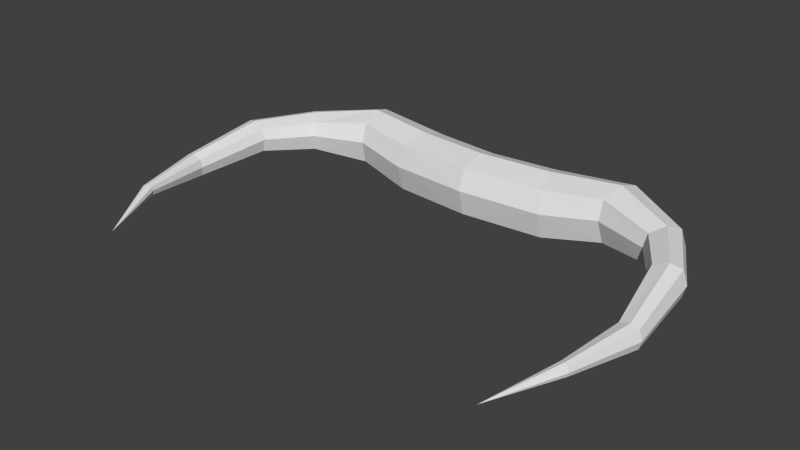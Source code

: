 # Source: reiverhorns.blend  (saved by Blender 2.79.0; exported with 4.5.12 LTS)
import bpy
from mathutils import Matrix  # noqa: F401  (used for matrix-valued properties, if any)

bpy.ops.wm.read_factory_settings(use_empty=True)
scene = bpy.context.scene
scene.name = 'Scene'

# ---- collections
col_collection_1 = bpy.data.collections.new('Collection 1'); scene.collection.children.link(col_collection_1)

# ---- materials (node trees are filled in below, after node groups)
mat_reiver = bpy.data.materials.new('reiver')
mat_reiver.alpha_threshold = 0.0
mat_reiver.use_transparent_shadow = False
mat_reiver.roughness = 0.5

# ---- material node trees

# ---- world
world_world = bpy.data.worlds.new('World'); scene.world = world_world
world_world.color = (0.05088, 0.05088, 0.05088)
world_world.use_sun_shadow = False
world_world.sun_shadow_jitter_overblur = 0.0
world_world.cycles.sampling_method = 'NONE'
world_world.cycles.sample_map_resolution = 256

# ---- meshes
me_base = bpy.data.meshes.new('Base')
me_base.from_pydata([(0.0, -0.00253, 0.04836), (0.1665, 0.01438, 0.04626), (0.1384, 0.1101, 0.04706), (0.0, -0.003362, -0.05019), (0.1704, 0.01635, -0.05344), (0.0, 0.09519, -0.05103), (0.1423, 0.1121, -0.05264), (0.0, 0.1101, -0.007459), (0.1365, 0.1254, -0.008318), (0.0, -0.01744, 0.004791), (0.1724, 0.001122, 0.001942), (0.1503, 0.06739, 0.06141), (0.0, 0.04021, -0.0651), (0.1585, 0.05909, -0.06779), (0.3967, -0.01074, 0.01369), (0.2972, 0.08311, 0.07093), (0.3052, 0.122, 0.05891), (0.3096, 0.1358, 0.009931), (0.3087, 0.1237, -0.02971), (0.2998, 0.07551, -0.0441), (0.2918, 0.03666, -0.03208), (0.2874, 0.02284, 0.0169), (0.2884, 0.03491, 0.05654), (0.4548, -0.1021, 0.01887), (0.4017, -0.004376, 0.04156), (0.4225, 0.0178, -0.02852), (0.4041, -0.003151, -0.02048), (0.4497, 0.05006, 0.009904), (0.4447, 0.04369, -0.01797), (0.4239, 0.02152, 0.05211), (0.4423, 0.04247, 0.04407), (0.4844, -0.252, -0.002327), (0.4614, -0.1006, 0.0423), (0.4861, -0.09388, -0.01651), (0.4634, -0.09962, -0.009809), (0.5205, -0.08561, 0.01584), (0.514, -0.08702, -0.007593), (0.4892, -0.09378, 0.05122), (0.512, -0.08804, 0.04451), (0.4707, -0.3901, -0.0004525), (0.4891, -0.2525, 0.01405), (0.5069, -0.2519, -0.02718), (0.4905, -0.2517, -0.02242), (0.5318, -0.2528, -0.004639), (0.527, -0.2524, -0.02102), (0.5092, -0.2529, 0.02022), (0.5256, -0.2531, 0.01546), (0.4208, -0.5308, -0.01854), (0.4728, -0.3914, 0.007704), (0.4809, -0.3945, -0.01301), (0.4736, -0.391, -0.01053), (0.4921, -0.4004, -0.001898), (0.49, -0.3991, -0.01005), (0.4819, -0.3959, 0.01066), (0.4892, -0.3994, 0.008184), (-0.1665, 0.01438, 0.04626), (0.0, 0.09603, 0.04752), (-0.1384, 0.1101, 0.04706), (-0.1704, 0.01635, -0.05344), (-0.1423, 0.1121, -0.05264), (-0.1365, 0.1254, -0.008318), (-0.1724, 0.001122, 0.001942), (0.0, 0.05245, 0.06243), (-0.1503, 0.06739, 0.06141), (-0.1585, 0.05909, -0.06779), (-0.3967, -0.01074, 0.01369), (-0.2972, 0.08311, 0.07093), (-0.3052, 0.122, 0.05891), (-0.3096, 0.1358, 0.009931), (-0.3087, 0.1237, -0.02971), (-0.2998, 0.07551, -0.0441), (-0.2918, 0.03666, -0.03208), (-0.2874, 0.02284, 0.0169), (-0.2884, 0.03491, 0.05654), (-0.4548, -0.1021, 0.01887), (-0.4017, -0.004376, 0.04156), (-0.4225, 0.0178, -0.02852), (-0.4041, -0.003151, -0.02048), (-0.4497, 0.05006, 0.009904), (-0.4447, 0.04369, -0.01797), (-0.4239, 0.02152, 0.05211), (-0.4423, 0.04247, 0.04407), (-0.4844, -0.252, -0.002327), (-0.4614, -0.1006, 0.0423), (-0.4861, -0.09388, -0.01651), (-0.4634, -0.09962, -0.009809), (-0.5205, -0.08561, 0.01584), (-0.514, -0.08702, -0.007593), (-0.4892, -0.09378, 0.05122), (-0.512, -0.08804, 0.04451), (-0.4707, -0.3901, -0.0004525), (-0.4891, -0.2525, 0.01405), (-0.5069, -0.2519, -0.02718), (-0.4905, -0.2517, -0.02242), (-0.5318, -0.2528, -0.004639), (-0.527, -0.2524, -0.02102), (-0.5092, -0.2529, 0.02022), (-0.5256, -0.2531, 0.01546), (-0.4208, -0.5308, -0.01854), (-0.4728, -0.3914, 0.007704), (-0.4809, -0.3945, -0.01301), (-0.4736, -0.391, -0.01053), (-0.4921, -0.4004, -0.001898), (-0.49, -0.3991, -0.01005), (-0.4819, -0.3959, 0.01066), (-0.4892, -0.3994, 0.008184)], [], [(62, 11, 2, 56), (7, 8, 6, 5), (12, 13, 4, 3), (9, 10, 1, 0), (16, 15, 29, 30), (1, 10, 21, 22), (2, 11, 15, 16), (21, 20, 26, 14), (3, 4, 10, 9), (56, 2, 8, 7), (15, 22, 24, 29), (8, 2, 16, 17), (10, 4, 20, 21), (18, 17, 27, 28), (5, 6, 13, 12), (0, 1, 11, 62), (6, 8, 17, 18), (13, 6, 18, 19), (11, 1, 22, 15), (4, 13, 19, 20), (29, 24, 32, 37), (24, 14, 23, 32), (28, 27, 35, 36), (27, 30, 38, 35), (19, 18, 28, 25), (20, 19, 25, 26), (17, 16, 30, 27), (22, 21, 14, 24), (32, 23, 31, 40), (36, 35, 43, 44), (35, 38, 46, 43), (33, 36, 44, 41), (14, 26, 34, 23), (30, 29, 37, 38), (26, 25, 33, 34), (25, 28, 36, 33), (41, 44, 52, 49), (42, 41, 49, 50), (46, 45, 53, 54), (31, 42, 50, 39), (37, 32, 40, 45), (23, 34, 42, 31), (38, 37, 45, 46), (34, 33, 41, 42), (54, 53, 47), (39, 50, 47), (53, 48, 47), (48, 39, 47), (43, 46, 54, 51), (44, 43, 51, 52), (40, 31, 39, 48), (45, 40, 48, 53), (50, 49, 47), (49, 52, 47), (51, 54, 47), (52, 51, 47), (62, 56, 57, 63), (7, 5, 59, 60), (12, 3, 58, 64), (9, 0, 55, 61), (67, 81, 80, 66), (55, 73, 72, 61), (57, 67, 66, 63), (72, 65, 77, 71), (3, 9, 61, 58), (56, 7, 60, 57), (66, 80, 75, 73), (60, 68, 67, 57), (61, 72, 71, 58), (69, 79, 78, 68), (5, 12, 64, 59), (0, 62, 63, 55), (59, 69, 68, 60), (64, 70, 69, 59), (63, 66, 73, 55), (58, 71, 70, 64), (80, 88, 83, 75), (75, 83, 74, 65), (79, 87, 86, 78), (78, 86, 89, 81), (70, 76, 79, 69), (71, 77, 76, 70), (68, 78, 81, 67), (73, 75, 65, 72), (83, 91, 82, 74), (87, 95, 94, 86), (86, 94, 97, 89), (84, 92, 95, 87), (65, 74, 85, 77), (81, 89, 88, 80), (77, 85, 84, 76), (76, 84, 87, 79), (92, 100, 103, 95), (93, 101, 100, 92), (97, 105, 104, 96), (82, 90, 101, 93), (88, 96, 91, 83), (74, 82, 93, 85), (89, 97, 96, 88), (85, 93, 92, 84), (105, 98, 104), (90, 98, 101), (104, 98, 99), (99, 98, 90), (94, 102, 105, 97), (95, 103, 102, 94), (91, 99, 90, 82), (96, 104, 99, 91), (101, 98, 100), (100, 98, 103), (102, 98, 105), (103, 98, 102)])
_uv = me_base.uv_layers.new(name='UVMap')
_uv.uv.foreach_set('vector', [0.4355, 0.1398, 0.561, 0.1628, 0.5745, 0.1288, 0.4314, 0.1015, 0.3249, 0.2995, 0.4665, 0.3229, 0.455, 0.3561, 0.3232, 0.3337, 0.33, 0.3775, 0.4422, 0.3935, 0.4321, 0.4247, 0.3356, 0.4118, 0.4385, 0.2205, 0.5325, 0.2432, 0.5446, 0.2063, 0.4415, 0.185, 0.6828, 0.192, 0.6624, 0.2164, 0.7389, 0.2989, 0.7587, 0.2867, 0.5446, 0.2063, 0.5325, 0.2432, 0.6217, 0.2744, 0.6383, 0.2474, 0.5745, 0.1288, 0.561, 0.1628, 0.6624, 0.2164, 0.6828, 0.192, 0.5039, 0.4987, 0.5216, 0.4628, 0.5981, 0.5206, 0.5791, 0.5391, 0.3356, 0.4118, 0.4321, 0.4247, 0.4212, 0.4655, 0.3322, 0.4538, 0.4314, 0.1015, 0.5745, 0.1288, 0.5913, 0.08625, 0.4379, 0.05447, 0.6624, 0.2164, 0.6383, 0.2474, 0.7143, 0.3153, 0.7389, 0.2989, 0.5913, 0.08625, 0.5745, 0.1288, 0.6828, 0.192, 0.7116, 0.1609, 0.4212, 0.4655, 0.4321, 0.4247, 0.5216, 0.4628, 0.5039, 0.4987, 0.5623, 0.4048, 0.5821, 0.3816, 0.6555, 0.4807, 0.6361, 0.492, 0.3232, 0.3337, 0.455, 0.3561, 0.4422, 0.3935, 0.33, 0.3775, 0.4415, 0.185, 0.5446, 0.2063, 0.561, 0.1628, 0.4355, 0.1398, 0.455, 0.3561, 0.4665, 0.3229, 0.5821, 0.3816, 0.5623, 0.4048, 0.4422, 0.3935, 0.455, 0.3561, 0.5623, 0.4048, 0.5392, 0.4361, 0.561, 0.1628, 0.5446, 0.2063, 0.6383, 0.2474, 0.6624, 0.2164, 0.4321, 0.4247, 0.4422, 0.3935, 0.5392, 0.4361, 0.5216, 0.4628, 0.7389, 0.2989, 0.7143, 0.3153, 0.7531, 0.4006, 0.7748, 0.3965, 0.7143, 0.3153, 0.6951, 0.3313, 0.736, 0.4067, 0.7531, 0.4006, 0.6361, 0.492, 0.6555, 0.4807, 0.6956, 0.5872, 0.6783, 0.5915, 0.7843, 0.2741, 0.7587, 0.2867, 0.7926, 0.394, 0.8165, 0.391, 0.5392, 0.4361, 0.5623, 0.4048, 0.6361, 0.492, 0.6149, 0.5073, 0.5216, 0.4628, 0.5392, 0.4361, 0.6149, 0.5073, 0.5981, 0.5206, 0.7116, 0.1609, 0.6828, 0.192, 0.7587, 0.2867, 0.7843, 0.2741, 0.6383, 0.2474, 0.6217, 0.2744, 0.6951, 0.3313, 0.7143, 0.3153, 0.7531, 0.4006, 0.736, 0.4067, 0.7601, 0.5245, 0.7734, 0.5224, 0.6783, 0.5915, 0.6956, 0.5872, 0.7053, 0.709, 0.6927, 0.7094, 0.8165, 0.391, 0.7926, 0.394, 0.8037, 0.5213, 0.82, 0.5229, 0.6561, 0.5964, 0.6783, 0.5915, 0.6927, 0.7094, 0.6779, 0.7107, 0.5791, 0.5391, 0.5981, 0.5206, 0.6388, 0.6005, 0.6172, 0.6081, 0.7587, 0.2867, 0.7389, 0.2989, 0.7748, 0.3965, 0.7926, 0.394, 0.5981, 0.5206, 0.6149, 0.5073, 0.6561, 0.5964, 0.6388, 0.6005, 0.6149, 0.5073, 0.6361, 0.492, 0.6783, 0.5915, 0.6561, 0.5964, 0.6779, 0.7107, 0.6927, 0.7094, 0.6848, 0.8178, 0.6774, 0.8159, 0.666, 0.712, 0.6779, 0.7107, 0.6774, 0.8159, 0.6714, 0.8145, 0.8037, 0.5213, 0.7899, 0.5214, 0.7813, 0.6341, 0.7874, 0.6361, 0.6516, 0.7143, 0.666, 0.712, 0.6714, 0.8145, 0.6636, 0.8143, 0.7748, 0.3965, 0.7531, 0.4006, 0.7734, 0.5224, 0.7899, 0.5214, 0.6172, 0.6081, 0.6388, 0.6005, 0.666, 0.712, 0.6516, 0.7143, 0.7926, 0.394, 0.7748, 0.3965, 0.7899, 0.5214, 0.8037, 0.5213, 0.6388, 0.6005, 0.6561, 0.5964, 0.6779, 0.7107, 0.666, 0.712, 0.7874, 0.6361, 0.7813, 0.6341, 0.7563, 0.7455, 0.6636, 0.8143, 0.6714, 0.8145, 0.6608, 0.9231, 0.7813, 0.6341, 0.7738, 0.632, 0.7563, 0.7455, 0.7738, 0.632, 0.7674, 0.6316, 0.7563, 0.7455, 0.82, 0.5229, 0.8037, 0.5213, 0.7874, 0.6361, 0.7952, 0.6385, 0.6927, 0.7094, 0.7053, 0.709, 0.6909, 0.8191, 0.6848, 0.8178, 0.7734, 0.5224, 0.7601, 0.5245, 0.7674, 0.6316, 0.7738, 0.632, 0.7899, 0.5214, 0.7734, 0.5224, 0.7738, 0.632, 0.7813, 0.6341, 0.6714, 0.8145, 0.6774, 0.8159, 0.6608, 0.9231, 0.6774, 0.8159, 0.6848, 0.8178, 0.6608, 0.9231, 0.7952, 0.6385, 0.7874, 0.6361, 0.7563, 0.7455, 0.6848, 0.8178, 0.6909, 0.8191, 0.6608, 0.9231, 0.4355, 0.1398, 0.4314, 0.1015, 0.5745, 0.1288, 0.561, 0.1628, 0.3249, 0.2995, 0.3232, 0.3337, 0.455, 0.3561, 0.4665, 0.3229, 0.33, 0.3775, 0.3356, 0.4118, 0.4321, 0.4247, 0.4422, 0.3935, 0.4385, 0.2205, 0.4415, 0.185, 0.5446, 0.2063, 0.5325, 0.2432, 0.6828, 0.192, 0.7587, 0.2867, 0.7389, 0.2989, 0.6624, 0.2164, 0.5446, 0.2063, 0.6383, 0.2474, 0.6217, 0.2744, 0.5325, 0.2432, 0.5745, 0.1288, 0.6828, 0.192, 0.6624, 0.2164, 0.561, 0.1628, 0.5039, 0.4987, 0.5791, 0.5391, 0.5981, 0.5206, 0.5216, 0.4628, 0.3356, 0.4118, 0.3322, 0.4538, 0.4212, 0.4655, 0.4321, 0.4247, 0.4314, 0.1015, 0.4379, 0.05447, 0.5913, 0.08625, 0.5745, 0.1288, 0.6624, 0.2164, 0.7389, 0.2989, 0.7143, 0.3153, 0.6383, 0.2474, 0.5913, 0.08625, 0.7116, 0.1609, 0.6828, 0.192, 0.5745, 0.1288, 0.4212, 0.4655, 0.5039, 0.4987, 0.5216, 0.4628, 0.4321, 0.4247, 0.5623, 0.4048, 0.6361, 0.492, 0.6555, 0.4807, 0.5821, 0.3816, 0.3232, 0.3337, 0.33, 0.3775, 0.4422, 0.3935, 0.455, 0.3561, 0.4415, 0.185, 0.4355, 0.1398, 0.561, 0.1628, 0.5446, 0.2063, 0.455, 0.3561, 0.5623, 0.4048, 0.5821, 0.3816, 0.4665, 0.3229, 0.4422, 0.3935, 0.5392, 0.4361, 0.5623, 0.4048, 0.455, 0.3561, 0.561, 0.1628, 0.6624, 0.2164, 0.6383, 0.2474, 0.5446, 0.2063, 0.4321, 0.4247, 0.5216, 0.4628, 0.5392, 0.4361, 0.4422, 0.3935, 0.7389, 0.2989, 0.7748, 0.3965, 0.7531, 0.4006, 0.7143, 0.3153, 0.7143, 0.3153, 0.7531, 0.4006, 0.736, 0.4067, 0.6951, 0.3313, 0.6361, 0.492, 0.6783, 0.5915, 0.6956, 0.5872, 0.6555, 0.4807, 0.7843, 0.2741, 0.8165, 0.391, 0.7926, 0.394, 0.7587, 0.2867, 0.5392, 0.4361, 0.6149, 0.5073, 0.6361, 0.492, 0.5623, 0.4048, 0.5216, 0.4628, 0.5981, 0.5206, 0.6149, 0.5073, 0.5392, 0.4361, 0.7116, 0.1609, 0.7843, 0.2741, 0.7587, 0.2867, 0.6828, 0.192, 0.6383, 0.2474, 0.7143, 0.3153, 0.6951, 0.3313, 0.6217, 0.2744, 0.7531, 0.4006, 0.7734, 0.5224, 0.7601, 0.5245, 0.736, 0.4067, 0.6783, 0.5915, 0.6927, 0.7094, 0.7053, 0.709, 0.6956, 0.5872, 0.8165, 0.391, 0.82, 0.5229, 0.8037, 0.5213, 0.7926, 0.394, 0.6561, 0.5964, 0.6779, 0.7107, 0.6927, 0.7094, 0.6783, 0.5915, 0.5791, 0.5391, 0.6172, 0.6081, 0.6388, 0.6005, 0.5981, 0.5206, 0.7587, 0.2867, 0.7926, 0.394, 0.7748, 0.3965, 0.7389, 0.2989, 0.5981, 0.5206, 0.6388, 0.6005, 0.6561, 0.5964, 0.6149, 0.5073, 0.6149, 0.5073, 0.6561, 0.5964, 0.6783, 0.5915, 0.6361, 0.492, 0.6779, 0.7107, 0.6774, 0.8159, 0.6848, 0.8178, 0.6927, 0.7094, 0.666, 0.712, 0.6714, 0.8145, 0.6774, 0.8159, 0.6779, 0.7107, 0.8037, 0.5213, 0.7874, 0.6361, 0.7813, 0.6341, 0.7899, 0.5214, 0.6516, 0.7143, 0.6636, 0.8143, 0.6714, 0.8145, 0.666, 0.712, 0.7748, 0.3965, 0.7899, 0.5214, 0.7734, 0.5224, 0.7531, 0.4006, 0.6172, 0.6081, 0.6516, 0.7143, 0.666, 0.712, 0.6388, 0.6005, 0.7926, 0.394, 0.8037, 0.5213, 0.7899, 0.5214, 0.7748, 0.3965, 0.6388, 0.6005, 0.666, 0.712, 0.6779, 0.7107, 0.6561, 0.5964, 0.7874, 0.6361, 0.7563, 0.7455, 0.7813, 0.6341, 0.6636, 0.8143, 0.6608, 0.9231, 0.6714, 0.8145, 0.7813, 0.6341, 0.7563, 0.7455, 0.7738, 0.632, 0.7738, 0.632, 0.7563, 0.7455, 0.7674, 0.6316, 0.82, 0.5229, 0.7952, 0.6385, 0.7874, 0.6361, 0.8037, 0.5213, 0.6927, 0.7094, 0.6848, 0.8178, 0.6909, 0.8191, 0.7053, 0.709, 0.7734, 0.5224, 0.7738, 0.632, 0.7674, 0.6316, 0.7601, 0.5245, 0.7899, 0.5214, 0.7813, 0.6341, 0.7738, 0.632, 0.7734, 0.5224, 0.6714, 0.8145, 0.6608, 0.9231, 0.6774, 0.8159, 0.6774, 0.8159, 0.6608, 0.9231, 0.6848, 0.8178, 0.7952, 0.6385, 0.7563, 0.7455, 0.7874, 0.6361, 0.6848, 0.8178, 0.6608, 0.9231, 0.6909, 0.8191])
me_base.materials.append(mat_reiver)
me_base.use_remesh_preserve_volume = False
me_base.use_remesh_preserve_attributes = False
me_base.use_mirror_vertex_groups = False
me_base.update()

# ---- objects
ob_base = bpy.data.objects.new('Base', me_base)

# ---- transforms, parenting, visibility, modifiers, constraints
ob_base.location = (0.0, 0.0, 0.0)
ob_base.lineart.crease_threshold = 0.0

# ---- collection membership
col_collection_1.objects.link(ob_base)

# ---- scene / render settings (as saved in the file)
scene.frame_start = 1; scene.frame_end = 250; scene.frame_set(0)
scene.render.engine = 'BLENDER_EEVEE_NEXT'
scene.render.image_settings.color_mode = 'RGB'
scene.render.image_settings.compression = 90
scene.render.resolution_percentage = 50
scene.render.dither_intensity = 0.0
scene.render.bake_margin = 2
scene.render.bake_bias = 0.0
scene.cycles.use_denoising = False
scene.cycles.samples = 10
scene.cycles.sampling_pattern = 'TABULATED_SOBOL'
scene.cycles.light_sampling_threshold = 0.0
scene.cycles.use_adaptive_sampling = False
scene.cycles.use_light_tree = False
scene.cycles.blur_glossy = 0.0
scene.cycles.volume_bounces = 1
scene.cycles.pixel_filter_type = 'GAUSSIAN'
scene.cycles.sample_clamp_indirect = 0.0
scene.view_settings.view_transform = 'Standard'
bpy.context.view_layer.update()

# ---- added for rendering (the .blend has no active camera and no usable light): camera, sun
cam_auto = bpy.data.cameras.new('AutoCamera')
cam_auto.lens = 50.0
cam_auto.sensor_width = 36.0
cam_auto.clip_end = 1000.0
ob_auto_camera = bpy.data.objects.new('AutoCamera', cam_auto)
scene.collection.objects.link(ob_auto_camera)
ob_auto_camera.location = (1.16839, -1.59958, 0.936283)
ob_auto_camera.rotation_euler = (1.09748, -7.21219e-08, 0.694738)
scene.camera = ob_auto_camera
light_auto_sun = bpy.data.lights.new('AutoSun', 'SUN')
light_auto_sun.energy = 3.0
light_auto_sun.angle = 0.0523599
ob_auto_sun = bpy.data.objects.new('AutoSun', light_auto_sun)
scene.collection.objects.link(ob_auto_sun)
ob_auto_sun.rotation_euler = (0.872665, 0.174533, 0.523599)
bpy.context.view_layer.update()
